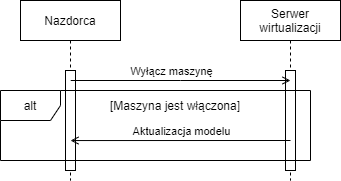

The diagram above was exported from draw.io. Its source (the exported page's mxGraphModel, read from the mxfile embedded in the PNG):
<mxGraphModel dx="1422" dy="745" grid="1" gridSize="10" guides="1" tooltips="1" connect="1" arrows="1" fold="1" page="1" pageScale="1" pageWidth="850" pageHeight="1100" math="0" shadow="0">
  <root>
    <mxCell id="0" />
    <mxCell id="1" parent="0" />
    <mxCell id="2viEDrC0R2G4eSza2bzU-4" value="Nazdorca" style="shape=umlLifeline;perimeter=lifelinePerimeter;container=1;collapsible=0;recursiveResize=0;rounded=0;shadow=0;strokeWidth=1;" parent="1" vertex="1">
      <mxGeometry x="330" y="80" width="100" height="180" as="geometry" />
    </mxCell>
    <mxCell id="2viEDrC0R2G4eSza2bzU-5" value="" style="points=[];perimeter=orthogonalPerimeter;rounded=0;shadow=0;strokeWidth=1;" parent="2viEDrC0R2G4eSza2bzU-4" vertex="1">
      <mxGeometry x="45" y="70" width="10" height="100" as="geometry" />
    </mxCell>
    <mxCell id="2viEDrC0R2G4eSza2bzU-12" value="Serwer&#10;wirtualizacji&#10;" style="shape=umlLifeline;perimeter=lifelinePerimeter;container=1;collapsible=0;recursiveResize=0;rounded=0;shadow=0;strokeWidth=1;verticalAlign=top;" parent="1" vertex="1">
      <mxGeometry x="550" y="80" width="100" height="180" as="geometry" />
    </mxCell>
    <mxCell id="2viEDrC0R2G4eSza2bzU-13" value="" style="points=[];perimeter=orthogonalPerimeter;rounded=0;shadow=0;strokeWidth=1;" parent="2viEDrC0R2G4eSza2bzU-12" vertex="1">
      <mxGeometry x="45" y="70" width="10" height="100" as="geometry" />
    </mxCell>
    <mxCell id="2viEDrC0R2G4eSza2bzU-14" value="" style="endArrow=open;html=1;rounded=0;endFill=0;" parent="1" edge="1">
      <mxGeometry width="50" height="50" relative="1" as="geometry">
        <mxPoint x="380.2222222222223" y="160" as="sourcePoint" />
        <mxPoint x="600" y="160" as="targetPoint" />
        <Array as="points">
          <mxPoint x="490" y="160" />
        </Array>
      </mxGeometry>
    </mxCell>
    <mxCell id="2viEDrC0R2G4eSza2bzU-15" value="Wyłącz maszynę" style="edgeLabel;html=1;align=center;verticalAlign=middle;resizable=0;points=[];" parent="2viEDrC0R2G4eSza2bzU-14" vertex="1" connectable="0">
      <mxGeometry x="-0.3758" relative="1" as="geometry">
        <mxPoint x="31" y="-10" as="offset" />
      </mxGeometry>
    </mxCell>
    <mxCell id="2viEDrC0R2G4eSza2bzU-19" value="" style="endArrow=open;html=1;rounded=0;endFill=0;exitX=0.5;exitY=0.185;exitDx=0;exitDy=0;exitPerimeter=0;" parent="1" edge="1">
      <mxGeometry width="50" height="50" relative="1" as="geometry">
        <mxPoint x="600" y="220" as="sourcePoint" />
        <mxPoint x="380" y="220.04999999999995" as="targetPoint" />
      </mxGeometry>
    </mxCell>
    <mxCell id="2viEDrC0R2G4eSza2bzU-20" value="Aktualizacja modelu" style="edgeLabel;html=1;align=center;verticalAlign=middle;resizable=0;points=[];" parent="2viEDrC0R2G4eSza2bzU-19" vertex="1" connectable="0">
      <mxGeometry x="-0.3758" relative="1" as="geometry">
        <mxPoint x="-41" y="-10" as="offset" />
      </mxGeometry>
    </mxCell>
    <mxCell id="2viEDrC0R2G4eSza2bzU-27" value="[Maszyna jest włączona]" style="text;html=1;strokeColor=none;fillColor=none;align=center;verticalAlign=middle;whiteSpace=wrap;rounded=0;" parent="1" vertex="1">
      <mxGeometry x="380" y="170" width="210" height="30" as="geometry" />
    </mxCell>
    <mxCell id="2viEDrC0R2G4eSza2bzU-1" value="alt" style="shape=umlFrame;whiteSpace=wrap;html=1;" parent="1" vertex="1">
      <mxGeometry x="310" y="170" width="310" height="70" as="geometry" />
    </mxCell>
  </root>
</mxGraphModel>